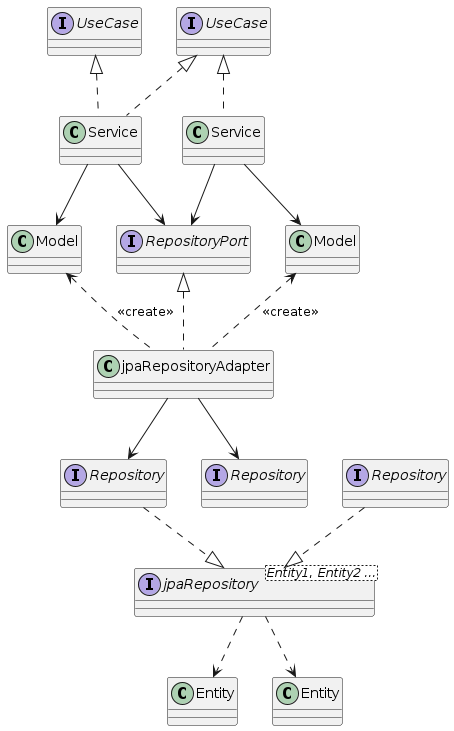

The diagram above was rendered by PlantUML. Its source (embedded in the PNG):
@startuml
interface Repository1 as "Repository"
interface Repository2 as "Repository"
interface Repository3 as "Repository"

interface jpaRepository as "jpaRepository<Entity1, Entity2 ...>"
class Entity1 as "Entity"
class Entity2 as "Entity"
class jpaRepositoryAdapter

interface RepositoryPort

class Model1 as "Model"
class Model2 as "Model"

class Service1 as "Service"
class Service2 as "Service"

interface UseCase1 as "UseCase"
interface UseCase2 as "UseCase"


jpaRepository ..> Entity1
jpaRepository ..> Entity2
Repository1 ..|> jpaRepository
Repository2 ..|> jpaRepository

jpaRepositoryAdapter --> Repository1
jpaRepositoryAdapter --> Repository3
jpaRepositoryAdapter .u.|> RepositoryPort

jpaRepositoryAdapter .u.> Model1 : <<create>>
jpaRepositoryAdapter .u.> Model2 : <<create>>

Service1 -d-> RepositoryPort
Service2 -d-> RepositoryPort
Service1 .u.|> UseCase1
Service2 .u.|> UseCase1
Service2 .u.|> UseCase2
Service1 -d-> Model1
Service2 -d-> Model2
@enduml